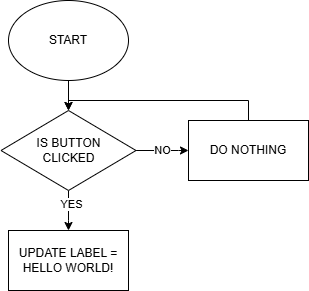

The diagram above was exported from draw.io. Its source (the exported page's mxGraphModel, read from the mxfile embedded in the PNG):
<mxGraphModel dx="1148" dy="546" grid="1" gridSize="10" guides="1" tooltips="1" connect="1" arrows="1" fold="1" page="1" pageScale="1" pageWidth="850" pageHeight="1100" math="0" shadow="0">
  <root>
    <mxCell id="0" />
    <mxCell id="1" parent="0" />
    <mxCell id="UZH1QICA7gnbn79RNiQL-11" style="edgeStyle=orthogonalEdgeStyle;rounded=0;orthogonalLoop=1;jettySize=auto;html=1;exitX=0.5;exitY=1;exitDx=0;exitDy=0;entryX=0.5;entryY=0;entryDx=0;entryDy=0;" edge="1" parent="1" source="UZH1QICA7gnbn79RNiQL-1" target="UZH1QICA7gnbn79RNiQL-3">
      <mxGeometry relative="1" as="geometry" />
    </mxCell>
    <mxCell id="UZH1QICA7gnbn79RNiQL-1" value="START" style="ellipse;whiteSpace=wrap;html=1;" vertex="1" parent="1">
      <mxGeometry x="340" y="10" width="120" height="80" as="geometry" />
    </mxCell>
    <mxCell id="UZH1QICA7gnbn79RNiQL-7" value="NO" style="edgeStyle=orthogonalEdgeStyle;rounded=0;orthogonalLoop=1;jettySize=auto;html=1;" edge="1" parent="1" source="UZH1QICA7gnbn79RNiQL-3">
      <mxGeometry relative="1" as="geometry">
        <mxPoint x="520" y="160" as="targetPoint" />
        <Array as="points">
          <mxPoint x="510" y="160" />
          <mxPoint x="510" y="160" />
        </Array>
      </mxGeometry>
    </mxCell>
    <mxCell id="UZH1QICA7gnbn79RNiQL-9" value="" style="edgeStyle=orthogonalEdgeStyle;rounded=0;orthogonalLoop=1;jettySize=auto;html=1;" edge="1" parent="1" source="UZH1QICA7gnbn79RNiQL-3">
      <mxGeometry relative="1" as="geometry">
        <mxPoint x="400" y="240" as="targetPoint" />
        <Array as="points">
          <mxPoint x="400" y="230" />
          <mxPoint x="400" y="230" />
        </Array>
      </mxGeometry>
    </mxCell>
    <mxCell id="UZH1QICA7gnbn79RNiQL-10" value="YES" style="edgeLabel;html=1;align=center;verticalAlign=middle;resizable=0;points=[];" vertex="1" connectable="0" parent="UZH1QICA7gnbn79RNiQL-9">
      <mxGeometry x="-0.35" y="2" relative="1" as="geometry">
        <mxPoint as="offset" />
      </mxGeometry>
    </mxCell>
    <mxCell id="UZH1QICA7gnbn79RNiQL-3" value="IS BUTTON&lt;div&gt;CLICKED&lt;/div&gt;" style="rhombus;whiteSpace=wrap;html=1;" vertex="1" parent="1">
      <mxGeometry x="332.5" y="120" width="135" height="80" as="geometry" />
    </mxCell>
    <mxCell id="UZH1QICA7gnbn79RNiQL-16" value="UPDATE LABEL = HELLO WORLD!" style="rounded=0;whiteSpace=wrap;html=1;" vertex="1" parent="1">
      <mxGeometry x="340" y="240" width="120" height="60" as="geometry" />
    </mxCell>
    <mxCell id="UZH1QICA7gnbn79RNiQL-23" style="edgeStyle=orthogonalEdgeStyle;rounded=0;orthogonalLoop=1;jettySize=auto;html=1;exitX=0.5;exitY=0;exitDx=0;exitDy=0;entryX=0.5;entryY=0;entryDx=0;entryDy=0;" edge="1" parent="1" source="UZH1QICA7gnbn79RNiQL-18" target="UZH1QICA7gnbn79RNiQL-3">
      <mxGeometry relative="1" as="geometry" />
    </mxCell>
    <mxCell id="UZH1QICA7gnbn79RNiQL-18" value="DO NOTHING" style="rounded=0;whiteSpace=wrap;html=1;" vertex="1" parent="1">
      <mxGeometry x="520" y="130" width="120" height="60" as="geometry" />
    </mxCell>
  </root>
</mxGraphModel>